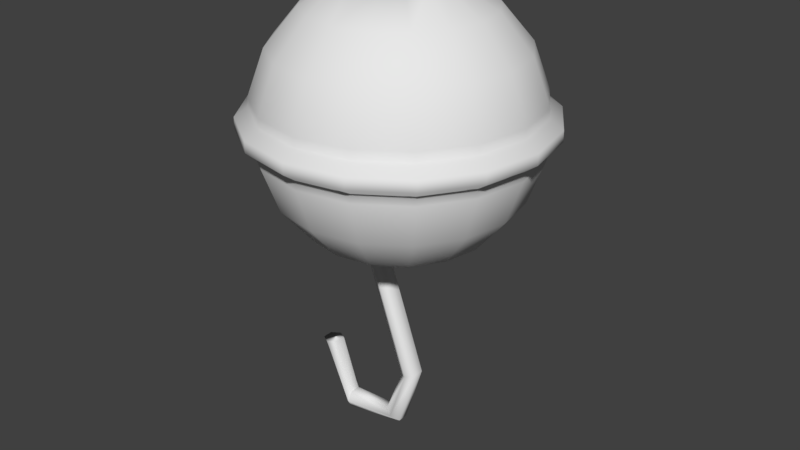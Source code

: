 # Source: fishing-bobber-012.blend  (saved by Blender 2.78.0; exported with 4.5.12 LTS)
import bpy
from mathutils import Matrix  # noqa: F401  (used for matrix-valued properties, if any)

bpy.ops.wm.read_factory_settings(use_empty=True)
scene = bpy.context.scene
scene.name = 'Scene'

# ---- collections
col_collection_1 = bpy.data.collections.new('Collection 1'); scene.collection.children.link(col_collection_1)

# ---- materials (node trees are filled in below, after node groups)
mat_material = bpy.data.materials.new('Material')
mat_material.alpha_threshold = 0.0
mat_material.use_transparent_shadow = False
mat_material.roughness = 0.5
mat_material.line_color = (0.0, 0.0, 0.0, 1.0)

# ---- material node trees

# ---- world
world_world = bpy.data.worlds.new('World'); scene.world = world_world
world_world.color = (0.05088, 0.05088, 0.05088)
world_world.use_sun_shadow = False
world_world.sun_shadow_jitter_overblur = 0.0
world_world.cycles.sampling_method = 'MANUAL'

# ---- meshes
me_cube_001 = bpy.data.meshes.new('Cube.001')
me_cube_001.from_pydata([(-0.1597, 0.04706, -0.111), (-0.1374, 0.04706, -0.01147), (-0.06974, 0.02353, -0.1111), (-0.04748, 0.02353, -0.01154), (-0.06974, -0.02353, -0.1111), (-0.04748, -0.02353, -0.01154), (-0.1597, -0.04706, -0.111), (-0.1374, -0.04706, -0.01147), (-0.2497, -0.02353, -0.111), (-0.2274, -0.02353, -0.01141), (-0.2497, 0.02353, -0.111), (-0.2274, 0.02353, -0.01141), (-0.5303, 0.04706, -0.1372), (-0.4693, 0.02353, -0.1411), (-0.4693, -0.02353, -0.1411), (-0.5303, -0.04706, -0.1372), (-0.5912, -0.02353, -0.1334), (-0.5912, 0.02353, -0.1334), (-1.084, 0.04706, -0.1301), (-1.119, 0.02353, -0.1348), (-1.119, -0.02353, -0.1348), (-1.084, -0.04706, -0.1301), (-1.049, -0.02353, -0.1253), (-1.049, 0.02353, -0.1253), (-1.125, 0.04706, -0.09152), (-1.211, 0.02353, -0.08995), (-1.211, -0.02353, -0.08995), (-1.125, -0.04706, -0.09152), (-1.039, -0.02353, -0.09309), (-1.039, 0.02353, -0.09309)], [], [(0, 1, 3, 2), (2, 3, 5, 4), (4, 5, 7, 6), (6, 7, 9, 8), (3, 1, 11, 9, 7, 5), (8, 9, 11, 10), (10, 11, 1, 0), (6, 8, 16, 15), (15, 16, 22, 21), (2, 4, 14, 13), (8, 10, 17, 16), (0, 2, 13, 12), (4, 6, 15, 14), (10, 0, 12, 17), (20, 21, 27, 26), (13, 14, 20, 19), (16, 17, 23, 22), (14, 15, 21, 20), (12, 13, 19, 18), (17, 12, 18, 23), (24, 25, 26, 27, 28, 29), (18, 19, 25, 24), (23, 18, 24, 29), (21, 22, 28, 27), (19, 20, 26, 25), (22, 23, 29, 28)])
me_cube_001.polygons.foreach_set('use_smooth', [True] * 26)
me_cube_001.use_remesh_preserve_volume = False
me_cube_001.use_remesh_preserve_attributes = False
me_cube_001.use_mirror_vertex_groups = False
me_cube_001.update()
me_cube = bpy.data.meshes.new('Cube')
me_cube.from_pydata([(-0.0003785, 0.07544, 0.1897), (-0.0003785, 0.1374, 0.1539), (-0.0003785, 0.1835, 0.09905), (-0.0003785, 0.208, 0.03177), (-0.0003785, 0.208, -0.03982), (-0.0003785, 0.1835, -0.1071), (-0.0003785, 0.1374, -0.162), (-0.0003785, 0.07544, -0.1978), (-0.08562, 0.2107, -0.01247), (-0.08562, 0.2107, 0.004416), (-0.1579, 0.1624, -0.01247), (-0.1579, 0.1624, 0.004416), (-0.2062, 0.09017, -0.01247), (-0.2062, 0.09017, 0.004416), (-0.2231, 0.004927, -0.01247), (-0.2231, 0.004927, 0.004416), (-0.0003785, -0.06558, 0.1897), (-0.0003785, -0.1276, 0.1539), (-0.0003785, -0.1736, 0.09905), (-0.0003785, -0.1981, 0.03177), (-0.0003785, -0.1981, -0.03982), (-0.0003785, -0.1736, -0.1071), (-0.0003785, -0.1276, -0.162), (-0.0003785, -0.06558, -0.1978), (-0.2062, -0.08032, -0.01247), (-0.2062, -0.08032, 0.004416), (-0.02736, -0.06022, 0.1897), (-0.05109, -0.1175, 0.1539), (-0.0687, -0.16, 0.09905), (-0.07807, -0.1826, 0.03177), (-0.07807, -0.1826, -0.03982), (-0.0687, -0.16, -0.1071), (-0.05109, -0.1175, -0.162), (-0.02736, -0.06022, -0.1978), (-0.1579, -0.1526, -0.01247), (-0.1579, -0.1526, 0.004416), (-0.05024, -0.04493, 0.1897), (-0.09408, -0.08878, 0.1539), (-0.1266, -0.1213, 0.09905), (-0.1439, -0.1386, 0.03177), (-0.1439, -0.1386, -0.03982), (-0.1266, -0.1213, -0.1071), (-0.09408, -0.08878, -0.162), (-0.05024, -0.04493, -0.1978), (-0.08562, -0.2009, -0.01247), (-0.08562, -0.2009, 0.004416), (-0.06552, -0.02206, 0.1897), (-0.1228, -0.04579, 0.1539), (-0.1653, -0.0634, 0.09905), (-0.188, -0.07277, 0.03177), (-0.188, -0.07277, -0.03982), (-0.1653, -0.0634, -0.1071), (-0.1228, -0.04579, -0.162), (-0.06552, -0.02206, -0.1978), (-0.0003785, -0.2178, -0.01247), (-0.0003785, -0.2178, 0.004416), (-0.07089, 0.004927, 0.1897), (-0.1329, 0.004927, 0.1539), (-0.1789, 0.004927, 0.09905), (-0.2034, 0.004927, 0.03177), (-0.2034, 0.004927, -0.03982), (-0.1789, 0.004927, -0.1071), (-0.1329, 0.004927, -0.162), (-0.07089, 0.004927, -0.1978), (-0.0003785, 0.004927, -0.2102), (-0.06552, 0.03191, 0.1897), (-0.1228, 0.05564, 0.1539), (-0.1653, 0.07325, 0.09905), (-0.188, 0.08262, 0.03177), (-0.188, 0.08262, -0.03982), (-0.1653, 0.07325, -0.1071), (-0.1228, 0.05564, -0.162), (-0.06552, 0.03191, -0.1978), (-0.05024, 0.05479, 0.1897), (-0.09408, 0.09863, 0.1539), (-0.1266, 0.1312, 0.09905), (-0.1439, 0.1485, 0.03177), (-0.1439, 0.1485, -0.03982), (-0.1266, 0.1312, -0.1071), (-0.09408, 0.09863, -0.162), (-0.05024, 0.05479, -0.1978), (-0.02736, 0.07007, 0.1897), (-0.05109, 0.1274, 0.1539), (-0.0687, 0.1699, 0.09905), (-0.07807, 0.1925, 0.03177), (-0.07807, 0.1925, -0.03982), (-0.0687, 0.1699, -0.1071), (-0.05109, 0.1274, -0.162), (-0.02736, 0.07007, -0.1978), (-0.0003785, 0.2277, -0.01247), (-0.0003785, 0.2277, 0.004416), (-0.0003785, -0.1985, 0.0181), (-0.07823, -0.183, 0.0181), (-0.1883, -0.07292, 0.0181), (-0.2038, 0.004927, 0.0181), (-0.1442, -0.1389, 0.0181), (-0.07823, 0.1929, 0.0181), (-0.0003785, 0.2084, 0.0181), (-0.1883, 0.08278, 0.0181), (-0.1442, 0.1488, 0.0181), (-0.1883, -0.07292, -0.02615), (-0.1442, -0.1389, -0.02615), (-0.0003785, 0.2084, -0.02615), (-0.0003785, -0.1985, -0.02615), (-0.07823, 0.1929, -0.02615), (-0.1442, 0.1488, -0.02615), (-0.07823, -0.183, -0.02615), (-0.1883, 0.08278, -0.02615), (-0.2038, 0.004927, -0.02615), (-0.0003785, 0.07544, 0.1897), (-0.06552, -0.02206, 0.1897), (-0.07089, 0.004927, 0.1897), (-0.06552, 0.03191, 0.1897), (-0.05024, 0.05479, 0.1897), (-0.02736, 0.07007, 0.1897), (-0.0003785, 0.06142, 0.1818), (-0.0003785, 0.05737, 0.2024), (-0.0003785, -0.05157, 0.1818), (-0.0003785, -0.04752, 0.2024), (-0.04685, -0.0219, 0.1818), (-0.04352, -0.01998, 0.2024), (-0.04685, 0.03176, 0.1818), (-0.04352, 0.02983, 0.2024), (-0.0003785, 0.01523, 0.1818), (-0.0003785, 0.004927, 0.1818), (-0.0003785, -0.005381, 0.1818), (-0.05509, -0.008488, 0.1818), (-0.06036, 0.004927, 0.1818), (-0.05509, 0.01834, 0.1818), (-0.0003785, -0.02681, 0.1955), (-0.0003785, 0.004927, 0.1955), (-0.0003785, 0.03666, 0.1955), (-0.05117, 0.01738, 0.2024), (-0.05606, 0.004927, 0.2024), (-0.05117, -0.007527, 0.2024), (-0.02361, -0.04465, 0.1818), (-0.02195, -0.0411, 0.2024), (-0.02361, 0.0545, 0.1818), (-0.02195, 0.05095, 0.2024), (-0.009305, 0.01266, 0.1818), (-0.009305, 0.004927, 0.1818), (-0.009305, -0.002804, 0.1818), (-0.02786, -0.01887, 0.1955), (-0.03376, 0.004927, 0.1955), (-0.02786, 0.02873, 0.1955)], [], [(108, 100, 24, 14), (101, 106, 44, 34), (23, 22, 32, 33), (100, 101, 34, 24), (17, 16, 26, 27), (64, 23, 33), (21, 20, 30, 31), (18, 17, 27, 28), (22, 21, 31, 32), (19, 18, 28, 29), (31, 30, 40, 41), (28, 27, 37, 38), (32, 31, 41, 42), (29, 28, 38, 39), (33, 32, 42, 43), (27, 26, 36, 37), (64, 33, 43), (39, 38, 48, 49), (43, 42, 52, 53), (91, 92, 45, 55), (37, 36, 46, 47), (64, 43, 53), (41, 40, 50, 51), (38, 37, 47, 48), (42, 41, 51, 52), (47, 46, 56, 57), (64, 53, 63), (51, 50, 60, 61), (48, 47, 57, 58), (52, 51, 61, 62), (49, 48, 58, 59), (53, 52, 62, 63), (62, 61, 70, 71), (59, 58, 67, 68), (63, 62, 71, 72), (96, 97, 90, 9), (57, 56, 65, 66), (64, 63, 72), (61, 60, 69, 70), (58, 57, 66, 67), (66, 65, 73, 74), (64, 72, 80), (70, 69, 77, 78), (67, 66, 74, 75), (71, 70, 78, 79), (68, 67, 75, 76), (72, 71, 79, 80), (75, 74, 82, 83), (79, 78, 86, 87), (76, 75, 83, 84), (80, 79, 87, 88), (107, 108, 14, 12), (74, 73, 81, 82), (64, 80, 88), (78, 77, 85, 86), (88, 87, 6, 7), (98, 99, 11, 13), (82, 81, 0, 1), (64, 88, 7), (86, 85, 4, 5), (83, 82, 1, 2), (87, 86, 5, 6), (84, 83, 2, 3), (54, 55, 45, 44), (44, 45, 35, 34), (34, 35, 25, 24), (24, 25, 15, 14), (14, 15, 13, 12), (12, 13, 11, 10), (10, 11, 9, 8), (8, 9, 90, 89), (92, 95, 35, 45), (99, 96, 9, 11), (94, 98, 13, 15), (95, 93, 25, 35), (93, 94, 15, 25), (105, 107, 12, 10), (104, 105, 10, 8), (102, 104, 8, 89), (106, 103, 54, 44), (49, 59, 94, 93), (39, 49, 93, 95), (59, 68, 98, 94), (76, 84, 96, 99), (29, 39, 95, 92), (68, 76, 99, 98), (84, 3, 97, 96), (19, 29, 92, 91), (30, 20, 103, 106), (4, 85, 104, 102), (85, 77, 105, 104), (77, 69, 107, 105), (69, 60, 108, 107), (50, 40, 101, 100), (40, 30, 106, 101), (60, 50, 100, 108), (144, 138, 122, 132), (135, 136, 120, 119), (128, 132, 122, 121), (137, 138, 116, 115), (141, 135, 119, 126), (137, 139, 128, 121), (139, 140, 127, 128), (140, 141, 126, 127), (119, 120, 134, 126), (126, 134, 133, 127), (127, 133, 132, 128), (136, 142, 134, 120), (142, 143, 133, 134), (143, 144, 132, 133), (112, 128, 121, 113), (128, 112, 111, 127), (126, 110, 111, 127), (36, 119, 126, 110), (130, 131, 144, 143), (129, 130, 143, 142), (118, 129, 142, 136), (124, 125, 141, 140), (123, 124, 140, 139), (115, 123, 139, 137), (125, 117, 135, 141), (121, 122, 138, 137), (117, 118, 136, 135), (131, 116, 138, 144), (115, 109, 114, 137), (137, 114, 113, 121), (119, 36, 26, 135), (16, 117, 135, 26)])
me_cube.polygons.foreach_set('use_smooth', [True] * 128)
me_cube.materials.append(mat_material)
me_cube.use_remesh_preserve_volume = False
me_cube.use_remesh_preserve_attributes = False
me_cube.use_mirror_vertex_groups = False
me_cube.update()

# ---- objects
ob_hookreferenceimage = bpy.data.objects.new('HookReferenceImage', None)
ob_hook = bpy.data.objects.new('Hook', me_cube_001)
ob_bobber = bpy.data.objects.new('Bobber', me_cube)

# ---- transforms, parenting, visibility, modifiers, constraints
ob_hookreferenceimage.location = (-0.2833, 0.0, -0.5304)
ob_hookreferenceimage.rotation_euler = (1.571, -0.0, 0.0)
ob_hookreferenceimage.scale = (0.4472, 0.4472, 0.4472)
ob_hookreferenceimage.empty_display_type = 'IMAGE'
ob_hookreferenceimage.empty_image_offset = (0.0, 0.0)
ob_hookreferenceimage.hide_viewport = True
ob_hookreferenceimage.lineart.crease_threshold = 0.0
ob_hook.location = (-0.05228, 1.035e-08, -0.1171)
ob_hook.rotation_euler = (-7.829e-09, -0.3497, 5.269e-08)
ob_hook.scale = (0.155, 0.3422, 2.692)
ob_hook.lineart.crease_threshold = 0.0
ob_bobber.location = (0.0, 0.0, 0.0)
ob_bobber.lock_rotations_4d = False
ob_bobber.empty_display_type = 'ARROWS'
ob_bobber.lineart.crease_threshold = 0.0
_m = ob_bobber.modifiers.new('Mirror', 'MIRROR')

# ---- collection membership
col_collection_1.objects.link(ob_hookreferenceimage)
col_collection_1.objects.link(ob_hook)
col_collection_1.objects.link(ob_bobber)

# ---- scene / render settings (as saved in the file)
scene.frame_start = 1; scene.frame_end = 250; scene.frame_set(1)
scene.render.engine = 'BLENDER_EEVEE_NEXT'
scene.render.resolution_percentage = 50
scene.render.dither_intensity = 0.0
scene.cycles.use_denoising = False
scene.cycles.samples = 128
scene.cycles.sampling_pattern = 'TABULATED_SOBOL'
scene.cycles.light_sampling_threshold = 0.0
scene.cycles.use_adaptive_sampling = False
scene.cycles.use_light_tree = False
scene.cycles.blur_glossy = 0.0
scene.cycles.sample_clamp_indirect = 0.0
scene.view_settings.view_transform = 'Standard'
bpy.context.view_layer.update()

# ---- added for rendering (the .blend has no active camera and no usable light): camera, sun
cam_auto = bpy.data.cameras.new('AutoCamera')
cam_auto.lens = 50.0
cam_auto.sensor_width = 36.0
cam_auto.clip_end = 1000.0
ob_auto_camera = bpy.data.objects.new('AutoCamera', cam_auto)
scene.collection.objects.link(ob_auto_camera)
ob_auto_camera.location = (0.899908, -1.07496, 0.552047)
ob_auto_camera.rotation_euler = (1.09748, -7.21219e-08, 0.694738)
scene.camera = ob_auto_camera
light_auto_sun = bpy.data.lights.new('AutoSun', 'SUN')
light_auto_sun.energy = 3.0
light_auto_sun.angle = 0.0523599
ob_auto_sun = bpy.data.objects.new('AutoSun', light_auto_sun)
scene.collection.objects.link(ob_auto_sun)
ob_auto_sun.rotation_euler = (0.872665, 0.174533, 0.523599)
bpy.context.view_layer.update()
